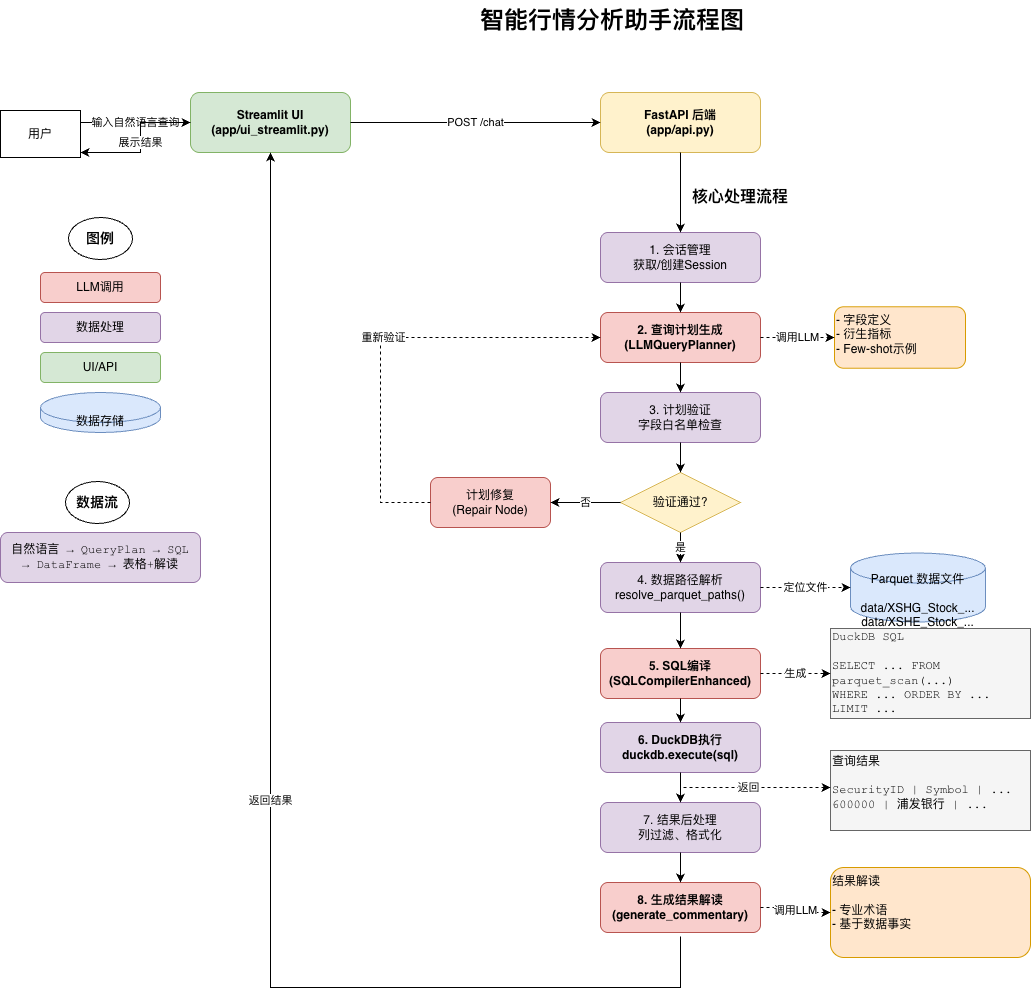

The diagram above was exported from draw.io. Its source (the exported page's mxGraphModel, read from the mxfile embedded in the PNG):
<mxGraphModel dx="1627" dy="1048" grid="0" gridSize="10" guides="1" tooltips="1" connect="1" arrows="1" fold="1" page="1" pageScale="1" pageWidth="1600" pageHeight="1200" background="#ffffff" math="0" shadow="0">
  <root>
    <mxCell id="0" />
    <mxCell id="1" parent="0" />
    <mxCell id="BLBoeyzCneY3ghRsNyql-8" parent="1" style="ellipse;whiteSpace=wrap;html=1;" value="" vertex="1">
      <mxGeometry height="42" width="64" x="128" y="235" as="geometry" />
    </mxCell>
    <mxCell id="BLBoeyzCneY3ghRsNyql-9" parent="1" style="ellipse;whiteSpace=wrap;html=1;" value="" vertex="1">
      <mxGeometry height="42" width="64" x="125" y="499" as="geometry" />
    </mxCell>
    <mxCell id="title" parent="1" style="text;html=1;strokeColor=none;fillColor=none;align=center;verticalAlign=middle;whiteSpace=wrap;rounded=0;fontSize=24;fontStyle=1" value="智能行情分析助手流程图" vertex="1">
      <mxGeometry height="40" width="400" x="472" y="18" as="geometry" />
    </mxCell>
    <mxCell id="ui" parent="1" style="rounded=1;whiteSpace=wrap;html=1;fillColor=#d5e8d4;strokeColor=#82b366;fontSize=12;fontStyle=1" value="Streamlit UI&#10;(app/ui_streamlit.py)" vertex="1">
      <mxGeometry height="60" width="160" x="250" y="110" as="geometry" />
    </mxCell>
    <mxCell id="edge1" edge="1" parent="1" style="edgeStyle=orthogonalEdgeStyle;rounded=0;orthogonalLoop=1;jettySize=auto;html=1;exitX=1;exitY=0.5;exitDx=0;exitDy=0;entryX=0;entryY=0.5;entryDx=0;entryDy=0;" target="ui" value="输入自然语言查询">
      <mxGeometry relative="1" as="geometry">
        <mxPoint x="140" y="140" as="sourcePoint" />
      </mxGeometry>
    </mxCell>
    <mxCell id="api" parent="1" style="rounded=1;whiteSpace=wrap;html=1;fillColor=#fff2cc;strokeColor=#d6b656;fontSize=12;fontStyle=1" value="FastAPI 后端&#10;(app/api.py)" vertex="1">
      <mxGeometry height="60" width="160" x="660" y="110" as="geometry" />
    </mxCell>
    <mxCell id="edge2" edge="1" parent="1" source="ui" style="edgeStyle=orthogonalEdgeStyle;rounded=0;orthogonalLoop=1;jettySize=auto;html=1;exitX=1;exitY=0.5;exitDx=0;exitDy=0;entryX=0;entryY=0.5;entryDx=0;entryDy=0;" target="api" value="POST /chat">
      <mxGeometry relative="1" as="geometry" />
    </mxCell>
    <mxCell id="process_title" parent="1" style="text;html=1;strokeColor=none;fillColor=none;align=center;verticalAlign=middle;whiteSpace=wrap;rounded=0;fontSize=16;fontStyle=1" value="核心处理流程" vertex="1">
      <mxGeometry height="30" width="200" x="700" y="200" as="geometry" />
    </mxCell>
    <mxCell id="session" parent="1" style="rounded=1;whiteSpace=wrap;html=1;fillColor=#e1d5e7;strokeColor=#9673a6;" value="1. 会话管理&#10;获取/创建Session" vertex="1">
      <mxGeometry height="50" width="160" x="660" y="250" as="geometry" />
    </mxCell>
    <mxCell id="edge3" edge="1" parent="1" source="api" style="edgeStyle=orthogonalEdgeStyle;rounded=0;orthogonalLoop=1;jettySize=auto;html=1;" target="session" value="">
      <mxGeometry relative="1" as="geometry" />
    </mxCell>
    <mxCell id="planner" parent="1" style="rounded=1;whiteSpace=wrap;html=1;fillColor=#f8cecc;strokeColor=#b85450;fontStyle=1" value="2. 查询计划生成&#10;(LLMQueryPlanner)" vertex="1">
      <mxGeometry height="50" width="160" x="660" y="330" as="geometry" />
    </mxCell>
    <mxCell id="edge4" edge="1" parent="1" source="session" style="edgeStyle=orthogonalEdgeStyle;rounded=0;orthogonalLoop=1;jettySize=auto;html=1;" target="planner" value="">
      <mxGeometry relative="1" as="geometry" />
    </mxCell>
    <mxCell id="llm_prompt" parent="1" style="rounded=1;whiteSpace=wrap;html=1;fillColor=#ffe6cc;strokeColor=#d79b00;align=left;verticalAlign=top;" value="- 字段定义&lt;br&gt;- 衍生指标&lt;br&gt;- Few-shot示例" vertex="1">
      <mxGeometry height="61.5" width="131" x="894" y="324.25" as="geometry" />
    </mxCell>
    <mxCell id="edge5" edge="1" parent="1" source="planner" style="edgeStyle=orthogonalEdgeStyle;rounded=0;orthogonalLoop=1;jettySize=auto;html=1;dashed=1;" target="llm_prompt" value="调用LLM">
      <mxGeometry relative="1" as="geometry" />
    </mxCell>
    <mxCell id="validate" parent="1" style="rounded=1;whiteSpace=wrap;html=1;fillColor=#e1d5e7;strokeColor=#9673a6;" value="3. 计划验证&#10;字段白名单检查" vertex="1">
      <mxGeometry height="50" width="160" x="660" y="410" as="geometry" />
    </mxCell>
    <mxCell id="edge7" edge="1" parent="1" source="planner" style="edgeStyle=orthogonalEdgeStyle;rounded=0;orthogonalLoop=1;jettySize=auto;html=1;" target="validate" value="">
      <mxGeometry relative="1" as="geometry" />
    </mxCell>
    <mxCell id="validate_check" parent="1" style="rhombus;whiteSpace=wrap;html=1;fillColor=#fff2cc;strokeColor=#d6b656;" value="验证通过?" vertex="1">
      <mxGeometry height="60" width="120" x="680" y="490" as="geometry" />
    </mxCell>
    <mxCell id="edge8" edge="1" parent="1" source="validate" style="edgeStyle=orthogonalEdgeStyle;rounded=0;orthogonalLoop=1;jettySize=auto;html=1;" target="validate_check" value="">
      <mxGeometry relative="1" as="geometry" />
    </mxCell>
    <mxCell id="repair" parent="1" style="rounded=1;whiteSpace=wrap;html=1;fillColor=#f8cecc;strokeColor=#b85450;" value="计划修复&#10;(Repair Node)" vertex="1">
      <mxGeometry height="50" width="120" x="490" y="495" as="geometry" />
    </mxCell>
    <mxCell id="edge9" edge="1" parent="1" source="validate_check" style="edgeStyle=orthogonalEdgeStyle;rounded=0;orthogonalLoop=1;jettySize=auto;html=1;" target="repair" value="否">
      <mxGeometry relative="1" as="geometry" />
    </mxCell>
    <mxCell id="edge10" edge="1" parent="1" source="repair" style="edgeStyle=orthogonalEdgeStyle;rounded=0;orthogonalLoop=1;jettySize=auto;html=1;dashed=1;" target="planner" value="重新验证">
      <mxGeometry relative="1" as="geometry">
        <Array as="points">
          <mxPoint x="440" y="520" />
          <mxPoint x="440" y="355" />
        </Array>
      </mxGeometry>
    </mxCell>
    <mxCell id="path_resolve" parent="1" style="rounded=1;whiteSpace=wrap;html=1;fillColor=#e1d5e7;strokeColor=#9673a6;" value="4. 数据路径解析&#10;resolve_parquet_paths()" vertex="1">
      <mxGeometry height="50" width="160" x="660" y="580" as="geometry" />
    </mxCell>
    <mxCell id="edge11" edge="1" parent="1" source="validate_check" style="edgeStyle=orthogonalEdgeStyle;rounded=0;orthogonalLoop=1;jettySize=auto;html=1;" target="path_resolve" value="是">
      <mxGeometry relative="1" as="geometry" />
    </mxCell>
    <mxCell id="parquet" parent="1" style="shape=cylinder3;whiteSpace=wrap;html=1;boundedLbl=1;backgroundOutline=1;size=15;fillColor=#dae8fc;strokeColor=#6c8ebf;" value="Parquet 数据文件&lt;br&gt;&lt;br&gt;data/XSHG_Stock_...&lt;br&gt;data/XSHE_Stock_..." vertex="1">
      <mxGeometry height="69" width="135" x="910" y="570.5" as="geometry" />
    </mxCell>
    <mxCell id="edge12" edge="1" parent="1" source="path_resolve" style="edgeStyle=orthogonalEdgeStyle;rounded=0;orthogonalLoop=1;jettySize=auto;html=1;dashed=1;" target="parquet" value="定位文件">
      <mxGeometry relative="1" as="geometry" />
    </mxCell>
    <mxCell id="compiler" parent="1" style="rounded=1;whiteSpace=wrap;html=1;fillColor=#f8cecc;strokeColor=#b85450;fontStyle=1" value="5. SQL编译&#10;(SQLCompilerEnhanced)" vertex="1">
      <mxGeometry height="50" width="160" x="660" y="666" as="geometry" />
    </mxCell>
    <mxCell id="edge13" edge="1" parent="1" source="path_resolve" style="edgeStyle=orthogonalEdgeStyle;rounded=0;orthogonalLoop=1;jettySize=auto;html=1;" target="compiler" value="">
      <mxGeometry relative="1" as="geometry" />
    </mxCell>
    <mxCell id="sql" parent="1" style="rounded=0;whiteSpace=wrap;html=1;fillColor=#f5f5f5;strokeColor=#666666;align=left;fontFamily=Courier New;" value="DuckDB SQL&#10;&#10;SELECT ... FROM&#10;parquet_scan(...)&#10;WHERE ... ORDER BY ...&#10;LIMIT ..." vertex="1">
      <mxGeometry height="90" width="200" x="890" y="646" as="geometry" />
    </mxCell>
    <mxCell id="edge14" edge="1" parent="1" source="compiler" style="edgeStyle=orthogonalEdgeStyle;rounded=0;orthogonalLoop=1;jettySize=auto;html=1;dashed=1;" target="sql" value="生成">
      <mxGeometry relative="1" as="geometry" />
    </mxCell>
    <mxCell id="duckdb" parent="1" style="rounded=1;whiteSpace=wrap;html=1;fillColor=#e1d5e7;strokeColor=#9673a6;fontStyle=1" value="6. DuckDB执行&#10;duckdb.execute(sql)" vertex="1">
      <mxGeometry height="50" width="160" x="660" y="740" as="geometry" />
    </mxCell>
    <mxCell id="edge15" edge="1" parent="1" source="compiler" style="edgeStyle=orthogonalEdgeStyle;rounded=0;orthogonalLoop=1;jettySize=auto;html=1;" target="duckdb" value="">
      <mxGeometry relative="1" as="geometry" />
    </mxCell>
    <mxCell id="dataframe" parent="1" style="rounded=0;whiteSpace=wrap;html=1;fillColor=#f5f5f5;strokeColor=#666666;align=left;fontFamily=Courier New;" value="查询结果&lt;br&gt;&lt;br&gt;SecurityID | Symbol | ...&lt;br&gt;600000 | 浦发银行 | ...&lt;div&gt;&lt;br/&gt;&lt;/div&gt;" vertex="1">
      <mxGeometry height="80" width="200" x="890" y="768" as="geometry" />
    </mxCell>
    <mxCell id="edge16" edge="1" parent="1" source="duckdb" style="edgeStyle=orthogonalEdgeStyle;rounded=0;orthogonalLoop=1;jettySize=auto;html=1;dashed=1;" target="dataframe" value="返回">
      <mxGeometry relative="1" as="geometry">
        <Array as="points">
          <mxPoint x="740" y="805" />
        </Array>
      </mxGeometry>
    </mxCell>
    <mxCell id="postprocess" parent="1" style="rounded=1;whiteSpace=wrap;html=1;fillColor=#e1d5e7;strokeColor=#9673a6;" value="7. 结果后处理&#10;列过滤、格式化" vertex="1">
      <mxGeometry height="50" width="160" x="660" y="820" as="geometry" />
    </mxCell>
    <mxCell id="edge17" edge="1" parent="1" source="duckdb" style="edgeStyle=orthogonalEdgeStyle;rounded=0;orthogonalLoop=1;jettySize=auto;html=1;" target="postprocess" value="">
      <mxGeometry relative="1" as="geometry" />
    </mxCell>
    <mxCell id="narrate" parent="1" style="rounded=1;whiteSpace=wrap;html=1;fillColor=#f8cecc;strokeColor=#b85450;fontStyle=1" value="8. 生成结果解读&#10;(generate_commentary)" vertex="1">
      <mxGeometry height="50" width="160" x="660" y="900" as="geometry" />
    </mxCell>
    <mxCell id="edge18" edge="1" parent="1" source="postprocess" style="edgeStyle=orthogonalEdgeStyle;rounded=0;orthogonalLoop=1;jettySize=auto;html=1;" target="narrate" value="">
      <mxGeometry relative="1" as="geometry" />
    </mxCell>
    <mxCell id="narrate_prompt" parent="1" style="rounded=1;whiteSpace=wrap;html=1;fillColor=#ffe6cc;strokeColor=#d79b00;align=left;verticalAlign=top;" value="结果解读&lt;br&gt;&lt;br&gt;- 专业术语&lt;br&gt;- 基于数据事实" vertex="1">
      <mxGeometry height="90" width="200" x="890" y="885" as="geometry" />
    </mxCell>
    <mxCell id="edge19" edge="1" parent="1" source="narrate" style="edgeStyle=orthogonalEdgeStyle;rounded=0;orthogonalLoop=1;jettySize=auto;html=1;dashed=1;" target="narrate_prompt" value="调用LLM">
      <mxGeometry relative="1" as="geometry" />
    </mxCell>
    <mxCell id="edge22" edge="1" parent="1" style="edgeStyle=orthogonalEdgeStyle;rounded=0;orthogonalLoop=1;jettySize=auto;html=1;entryX=0.5;entryY=1;entryDx=0;entryDy=0;" value="返回结果">
      <mxGeometry relative="1" as="geometry">
        <Array as="points">
          <mxPoint x="330" y="1005" />
        </Array>
        <mxPoint x="740" y="954" as="sourcePoint" />
        <mxPoint x="330" y="170" as="targetPoint" />
      </mxGeometry>
    </mxCell>
    <mxCell id="edge23" edge="1" parent="1" source="ui" style="edgeStyle=orthogonalEdgeStyle;rounded=0;orthogonalLoop=1;jettySize=auto;html=1;exitX=0;exitY=0.5;exitDx=0;exitDy=0;entryX=1;entryY=1;entryDx=0;entryDy=-10;entryPerimeter=0;" value="展示结果">
      <mxGeometry relative="1" as="geometry">
        <Array as="points">
          <mxPoint x="200" y="140" />
          <mxPoint x="200" y="170" />
        </Array>
        <mxPoint x="140" y="170" as="targetPoint" />
      </mxGeometry>
    </mxCell>
    <mxCell id="legend_title" parent="1" style="text;html=1;strokeColor=none;fillColor=none;align=center;verticalAlign=middle;whiteSpace=wrap;rounded=0;fontSize=14;fontStyle=1" value="图例" vertex="1">
      <mxGeometry height="30" width="100" x="110" y="241" as="geometry" />
    </mxCell>
    <mxCell id="legend1" parent="1" style="rounded=1;whiteSpace=wrap;html=1;fillColor=#f8cecc;strokeColor=#b85450;" value="LLM调用" vertex="1">
      <mxGeometry height="30" width="120" x="100" y="290" as="geometry" />
    </mxCell>
    <mxCell id="legend2" parent="1" style="rounded=1;whiteSpace=wrap;html=1;fillColor=#e1d5e7;strokeColor=#9673a6;" value="数据处理" vertex="1">
      <mxGeometry height="30" width="120" x="100" y="330" as="geometry" />
    </mxCell>
    <mxCell id="legend3" parent="1" style="rounded=1;whiteSpace=wrap;html=1;fillColor=#d5e8d4;strokeColor=#82b366;" value="UI/API" vertex="1">
      <mxGeometry height="30" width="120" x="100" y="370" as="geometry" />
    </mxCell>
    <mxCell id="legend4" parent="1" style="shape=cylinder3;whiteSpace=wrap;html=1;boundedLbl=1;backgroundOutline=1;size=15;fillColor=#dae8fc;strokeColor=#6c8ebf;" value="数据存储" vertex="1">
      <mxGeometry height="40" width="120" x="100" y="410" as="geometry" />
    </mxCell>
    <mxCell id="dataflow_title" parent="1" style="text;html=1;strokeColor=none;fillColor=none;align=center;verticalAlign=middle;whiteSpace=wrap;rounded=0;fontSize=14;fontStyle=1" value="数据流" vertex="1">
      <mxGeometry height="30" width="100" x="107" y="505" as="geometry" />
    </mxCell>
    <mxCell id="dataflow" parent="1" style="rounded=1;whiteSpace=wrap;html=1;fillColor=#e1d5e7;strokeColor=#9673a6;align=center;fontFamily=Courier New;" value="自然语言 → QueryPlan → SQL&#10;→ DataFrame → 表格+解读" vertex="1">
      <mxGeometry height="50" width="200" x="60" y="550" as="geometry" />
    </mxCell>
    <mxCell id="BLBoeyzCneY3ghRsNyql-3" parent="1" style="whiteSpace=wrap;html=1;" value="用户" vertex="1">
      <mxGeometry height="47" width="80" x="60" y="128" as="geometry" />
    </mxCell>
  </root>
</mxGraphModel>